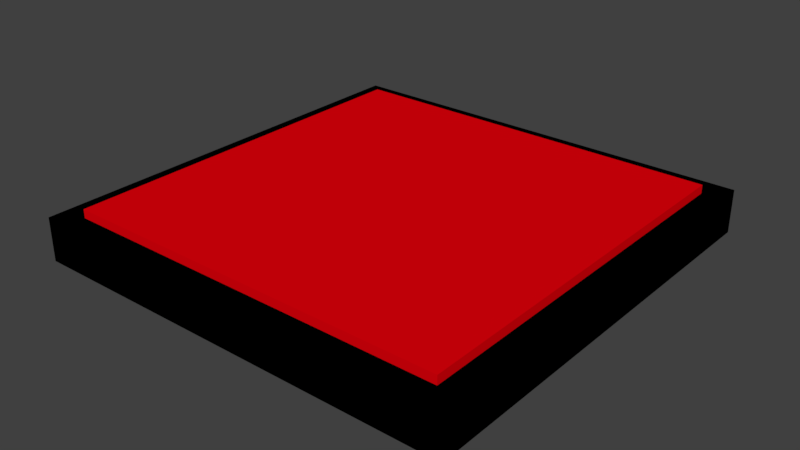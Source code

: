 # Source: DanceFloorTile.blend  (saved by Blender 2.78.0; exported with 4.5.12 LTS)
import bpy
from mathutils import Matrix  # noqa: F401  (used for matrix-valued properties, if any)

bpy.ops.wm.read_factory_settings(use_empty=True)
scene = bpy.context.scene
scene.name = 'Scene'

# ---- collections
col_collection_1 = bpy.data.collections.new('Collection 1'); scene.collection.children.link(col_collection_1)

# ---- materials (node trees are filled in below, after node groups)
mat_blackborder = bpy.data.materials.new('BlackBorder')
mat_blackborder.alpha_threshold = 0.0
mat_blackborder.use_transparent_shadow = False
mat_blackborder.diffuse_color = (0.0, 0.0, 0.0, 1.0)
mat_blackborder.roughness = 0.5
mat_redtile = bpy.data.materials.new('RedTile')
mat_redtile.alpha_threshold = 0.0
mat_redtile.use_transparent_shadow = False
mat_redtile.diffuse_color = (0.8, 0.0, 0.003801, 1.0)
mat_redtile.roughness = 0.5

# ---- material node trees

# ---- world
world_world = bpy.data.worlds.new('World'); scene.world = world_world
world_world.color = (0.05088, 0.05088, 0.05088)
world_world.use_sun_shadow = False
world_world.sun_shadow_jitter_overblur = 0.0
world_world.cycles.sampling_method = 'MANUAL'

# ---- meshes
me_cube_003 = bpy.data.meshes.new('Cube.003')
me_cube_003.from_pydata([(0.5, 0.5, -0.12), (0.5, -0.5, -0.12), (-0.5, -0.5, -0.12), (-0.5, 0.5, -0.12), (0.5, 0.5, -0.02), (0.5, -0.5, -0.02), (-0.5, -0.5, -0.02), (-0.5, 0.5, -0.02), (0.45, 0.45, -0.115), (0.45, -0.45, -0.115), (-0.45, 0.45, -0.115), (-0.45, -0.45, -0.115), (0.45, 0.45, -0.025), (0.45, -0.45, -0.025), (-0.45, 0.45, -0.025), (-0.45, -0.45, -0.025), (0.45, 0.45, -0.135), (0.45, -0.45, -0.135), (-0.45, -0.45, -0.135), (-0.45, 0.45, -0.135), (0.45, 0.45, -0.005), (-0.45, 0.45, -0.005), (-0.45, -0.45, -0.005), (0.45, -0.45, -0.005)], [], [(6, 5, 13, 15), (3, 0, 8, 10), (0, 4, 5, 1), (1, 5, 6, 2), (2, 6, 7, 3), (4, 0, 3, 7), (5, 4, 12, 13), (7, 6, 15, 14), (0, 1, 9, 8), (4, 7, 14, 12), (2, 3, 10, 11), (1, 2, 11, 9), (16, 17, 18, 19), (9, 17, 16, 8), (11, 18, 17, 9), (10, 19, 18, 11), (8, 16, 19, 10), (20, 21, 22, 23), (14, 21, 20, 12), (15, 22, 21, 14), (13, 23, 22, 15), (12, 20, 23, 13)])
me_cube_003.polygons.foreach_set('material_index', [0, 0, 0, 0, 0, 0, 0, 0, 0, 0, 0, 0, 1, 1, 1, 1, 1, 1, 1, 1, 1, 1])
me_cube_003.materials.append(mat_blackborder)
me_cube_003.materials.append(mat_redtile)
me_cube_003.use_remesh_preserve_volume = False
me_cube_003.use_remesh_preserve_attributes = False
me_cube_003.use_mirror_vertex_groups = False
me_cube_003.update()

# ---- objects
ob_discotile = bpy.data.objects.new('DiscoTile', me_cube_003)

# ---- transforms, parenting, visibility, modifiers, constraints
ob_discotile.location = (0.0, 0.0, 0.0)
ob_discotile.lock_rotations_4d = False
ob_discotile.empty_display_type = 'ARROWS'
ob_discotile.lineart.crease_threshold = 0.0

# ---- collection membership
col_collection_1.objects.link(ob_discotile)

# ---- scene / render settings (as saved in the file)
scene.frame_start = 1; scene.frame_end = 250; scene.frame_set(1)
scene.render.engine = 'BLENDER_EEVEE_NEXT'
scene.render.resolution_percentage = 50
scene.render.dither_intensity = 0.0
scene.cycles.use_denoising = False
scene.cycles.samples = 128
scene.cycles.sampling_pattern = 'TABULATED_SOBOL'
scene.cycles.light_sampling_threshold = 0.0
scene.cycles.use_adaptive_sampling = False
scene.cycles.use_light_tree = False
scene.cycles.blur_glossy = 0.0
scene.cycles.sample_clamp_indirect = 0.0
scene.view_settings.view_transform = 'Standard'
bpy.context.view_layer.update()

# ---- added for rendering (the .blend has no active camera and no usable light): camera, sun
cam_auto = bpy.data.cameras.new('AutoCamera')
cam_auto.lens = 50.0
cam_auto.sensor_width = 36.0
cam_auto.clip_end = 1000.0
ob_auto_camera = bpy.data.objects.new('AutoCamera', cam_auto)
scene.collection.objects.link(ob_auto_camera)
ob_auto_camera.location = (1.31398, -1.57678, 0.981186)
ob_auto_camera.rotation_euler = (1.09748, -7.21219e-08, 0.694738)
scene.camera = ob_auto_camera
light_auto_sun = bpy.data.lights.new('AutoSun', 'SUN')
light_auto_sun.energy = 3.0
light_auto_sun.angle = 0.0523599
ob_auto_sun = bpy.data.objects.new('AutoSun', light_auto_sun)
scene.collection.objects.link(ob_auto_sun)
ob_auto_sun.rotation_euler = (0.872665, 0.174533, 0.523599)
bpy.context.view_layer.update()
